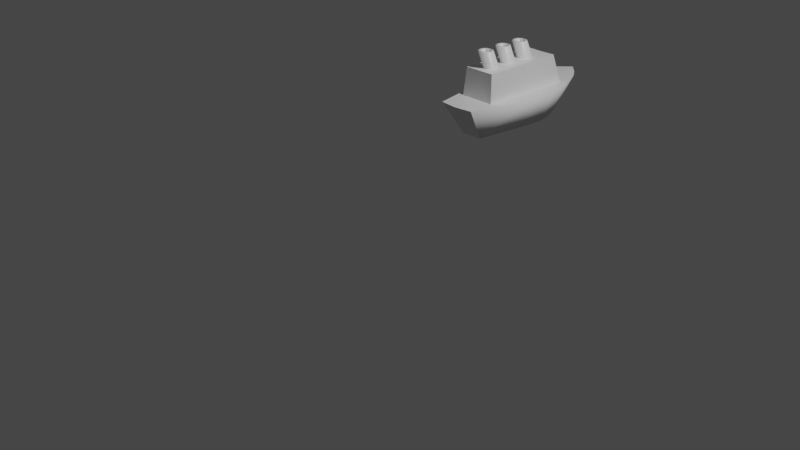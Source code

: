 # Source: ship.blend  (saved by Blender 2.81.16; exported with 4.5.12 LTS)
import bpy
from mathutils import Matrix  # noqa: F401  (used for matrix-valued properties, if any)

bpy.ops.wm.read_factory_settings(use_empty=True)
scene = bpy.context.scene
scene.name = 'Scene'

# ---- collections
col_collection = bpy.data.collections.new('Collection'); scene.collection.children.link(col_collection)

# ---- materials (node trees are filled in below, after node groups)
mat_material = bpy.data.materials.new('Material')
mat_material.alpha_threshold = 0.0
mat_material.use_transparent_shadow = False
mat_material.line_color = (0.0, 0.0, 0.0, 1.0)

# ---- material node trees
mat_material.use_nodes = True; mat_material.node_tree.nodes.clear()
_N = mat_material.node_tree.nodes; _L = mat_material.node_tree.links
n0 = _N.new('ShaderNodeOutputMaterial'); n0.name = 'Material Output'; n0.location = (300, 300)
n1 = _N.new('ShaderNodeBsdfPrincipled'); n1.name = 'Principled BSDF'; n1.location = (10, 300)
n1.distribution = 'GGX'
n1.subsurface_method = 'BURLEY'
n1.inputs[2].default_value = 0.4
n1.inputs[3].default_value = 1.45
n1.inputs[27].default_value = (0.0, 0.0, 0.0, 1.0)
n1.inputs[28].default_value = 1.0
_L.new(n1.outputs[0], n0.inputs[0])
n0.is_active_output = True

# ---- world
world_world = bpy.data.worlds.new('World'); scene.world = world_world
world_world.use_nodes = True; world_world.node_tree.nodes.clear()
_N = world_world.node_tree.nodes; _L = world_world.node_tree.links
n0 = _N.new('ShaderNodeOutputWorld'); n0.name = 'World Output'; n0.location = (300, 300)
n1 = _N.new('ShaderNodeBackground'); n1.name = 'Background'; n1.location = (10, 300)
n1.inputs[0].default_value = (0.05088, 0.05088, 0.05088, 1.0)
_L.new(n1.outputs[0], n0.inputs[0])
n0.is_active_output = True
world_world.color = (0.05088, 0.05088, 0.05088)
world_world.use_sun_shadow = False
world_world.sun_shadow_jitter_overblur = 0.0

# ---- cameras
cam_camera = bpy.data.cameras.new('Camera')
cam_camera.clip_end = 100.0
cam_camera.ortho_scale = 7.314

# ---- lights
light_light = bpy.data.lights.new('Light', 'POINT')
light_light.transmission_factor = 0.0
light_light.energy = 1000.0
light_light.shadow_soft_size = 0.1
light_light.shadow_maximum_resolution = 0.006
light_light.use_absolute_resolution = True

# ---- meshes
me_cube = bpy.data.meshes.new('Cube')
me_cube.from_pydata([(-0.3624, 1.919, 1.0), (-0.2002, 2.437, 1.0), (-0.3055, 2.189, 1.0), (-0.3539, 1.6, 1.0), (-0.1148, 2.554, 1.0), (0.0009985, 0.7771, 1.0), (1.958e-07, 2.671, 1.0), (-0.2011, 0.8003, 1.0), (-6.985e-05, 1.102, 1.0), (-0.1951, 1.102, 1.0), (-0.1978, 2.199, 1.0), (0.002566, 2.199, 1.0), (-0.1725, 2.097, 1.307), (-0.1725, 1.125, 1.309), (-0.0004396, 1.125, 1.309), (-0.0001265, 2.098, 1.303), (-0.0001029, 1.901, 1.305), (-0.05012, 1.892, 1.305), (-0.07654, 1.868, 1.305), (-0.08794, 1.826, 1.305), (-0.07785, 1.787, 1.305), (-0.04654, 1.756, 1.305), (-6.065e-05, 1.742, 1.303), (0.002983, 1.639, 1.307), (-0.04411, 1.631, 1.307), (-0.07053, 1.606, 1.307), (-0.08193, 1.565, 1.307), (-0.07184, 1.526, 1.307), (-0.04052, 1.495, 1.307), (-9.861e-05, 1.488, 1.307), (-0.0002955, 1.378, 1.307), (-0.04739, 1.369, 1.307), (-0.07381, 1.345, 1.307), (-0.08521, 1.303, 1.307), (-0.07512, 1.264, 1.307), (-0.0438, 1.233, 1.307), (-0.0002884, 1.225, 1.307), (0.0002962, 1.808, 1.503), (-0.04679, 1.8, 1.503), (-0.07321, 1.775, 1.503), (-0.08461, 1.733, 1.503), (-0.07453, 1.694, 1.503), (-0.04321, 1.664, 1.503), (0.0003034, 1.656, 1.503), (-0.0003357, 1.396, 1.505), (-0.04052, 1.403, 1.505), (-0.07184, 1.434, 1.505), (-0.08193, 1.473, 1.505), (-0.07053, 1.515, 1.505), (-0.04411, 1.539, 1.505), (-0.0003428, 1.548, 1.505), (-0.0002637, 2.343, 0.6204), (0.0001012, 1.033, 0.6204), (-0.07077, 2.275, 0.6204), (-0.211, 1.715, 0.6204), (-0.1826, 2.061, 0.6204), (-0.1209, 2.206, 0.6204), (-0.216, 1.902, 0.6204), (-0.03957, 1.692, 1.305), (0.0002783, 1.69, 1.305), (-0.06847, 1.695, 1.305), (-0.05998, 1.436, 1.305), (-0.03369, 1.432, 1.305), (-0.0001147, 1.433, 1.305), (0.0006393, 1.78, 1.503), (-0.02733, 1.775, 1.503), (-0.04302, 1.76, 1.503), (-0.0498, 1.735, 1.503), (-0.04381, 1.712, 1.503), (-0.0252, 1.694, 1.503), (0.0006435, 1.689, 1.503), (0.0006393, 1.814, 1.427), (-0.02733, 1.809, 1.427), (-0.04302, 1.795, 1.427), (-0.0498, 1.77, 1.427), (-0.04381, 1.747, 1.427), (-0.0252, 1.728, 1.427), (0.0006435, 1.724, 1.427), (1.76e-07, 1.52, 1.505), (-0.02464, 1.514, 1.505), (-0.04034, 1.5, 1.505), (-0.04711, 1.475, 1.505), (-0.04112, 1.452, 1.505), (-0.02252, 1.434, 1.505), (4.423e-06, 1.43, 1.505), (1.76e-07, 1.554, 1.429), (-0.02464, 1.549, 1.429), (-0.04034, 1.534, 1.429), (-0.04711, 1.509, 1.429), (-0.04112, 1.486, 1.429), (-0.02252, 1.468, 1.429), (4.423e-06, 1.464, 1.429), (-0.0002884, 1.134, 1.505), (-0.0438, 1.142, 1.505), (-0.07512, 1.172, 1.505), (-0.08521, 1.211, 1.505), (-0.07381, 1.253, 1.505), (-0.04739, 1.278, 1.505), (-0.0002955, 1.286, 1.505), (-0.1214, 1.035, 0.6204), (4.749e-05, 1.258, 1.505), (-0.02792, 1.253, 1.505), (-0.04362, 1.238, 1.505), (-0.05039, 1.213, 1.505), (-0.0444, 1.19, 1.505), (-0.02579, 1.172, 1.505), (5.173e-05, 1.167, 1.505), (4.749e-05, 1.292, 1.428), (-0.02792, 1.287, 1.428), (-0.04362, 1.273, 1.428), (-0.05039, 1.248, 1.428), (-0.0444, 1.225, 1.428), (-0.02579, 1.206, 1.428), (5.173e-05, 1.202, 1.428)], [], [(13, 12, 10, 9), (14, 13, 9, 8), (11, 10, 12, 15), (5, 8, 9, 7), (7, 9, 3), (0, 3, 9, 10), (0, 10, 2), (2, 10, 1), (4, 1, 10, 11), (4, 11, 6), (17, 18, 39, 38), (20, 21, 42, 41), (18, 19, 40, 39), (16, 17, 38, 37), (21, 22, 43, 42), (19, 20, 41, 40), (48, 47, 81, 80), (45, 44, 84, 83), (49, 48, 80, 79), (50, 49, 79, 78), (47, 46, 82, 81), (46, 45, 83, 82), (24, 25, 48, 49), (25, 26, 47, 48), (28, 29, 44, 45), (27, 28, 45, 46), (23, 24, 49, 50), (26, 27, 46, 47), (14, 36, 35, 13), (29, 28, 62, 63), (28, 27, 61, 62), (35, 34, 13), (34, 33, 13), (23, 59, 58, 24), (25, 24, 58, 60), (16, 15, 17), (12, 18, 17, 15), (18, 12, 19), (33, 32, 13), (13, 32, 61, 27, 26, 25, 60, 20, 19, 12), (20, 60, 58, 21), (21, 58, 59, 22), (30, 63, 62, 31), (31, 62, 61, 32), (39, 40, 67, 66), (37, 38, 65, 64), (42, 43, 70, 69), (40, 41, 68, 67), (38, 39, 66, 65), (41, 42, 69, 68), (68, 69, 76, 75), (66, 67, 74, 73), (64, 65, 72, 71), (69, 70, 77, 76), (67, 68, 75, 74), (65, 66, 73, 72), (71, 72, 73, 74, 75, 76, 77), (82, 83, 90, 89), (80, 81, 88, 87), (78, 79, 86, 85), (83, 84, 91, 90), (81, 82, 89, 88), (79, 80, 87, 86), (85, 86, 87, 88, 89, 90, 91), (96, 95, 103, 102), (93, 92, 106, 105), (97, 96, 102, 101), (98, 97, 101, 100), (95, 94, 104, 103), (94, 93, 105, 104), (31, 32, 96, 97), (32, 33, 95, 96), (35, 36, 92, 93), (34, 35, 93, 94), (30, 31, 97, 98), (33, 34, 94, 95), (104, 105, 112, 111), (102, 103, 110, 109), (100, 101, 108, 107), (105, 106, 113, 112), (103, 104, 111, 110), (101, 102, 109, 108), (107, 108, 109, 110, 111, 112, 113), (4, 53, 56, 1), (0, 57, 54, 3), (2, 55, 57, 0), (7, 99, 52, 5), (6, 51, 53, 4), (1, 56, 55, 2), (3, 54, 99, 7), (55, 56, 53, 51, 52, 99, 54, 57)])
me_cube.polygons.foreach_set('use_smooth', [0, 0, 0, 0, 0, 0, 0, 0, 0, 0, 1, 1, 1, 1, 1, 1, 1, 1, 1, 1, 1, 1, 1, 1, 1, 1, 1, 1, 0, 0, 0, 0, 0, 0, 0, 0, 0, 0, 0, 0, 0, 0, 0, 0, 1, 1, 1, 1, 1, 1, 1, 1, 1, 1, 1, 1, 1, 1, 1, 1, 1, 1, 1, 1, 1, 1, 1, 1, 1, 1, 1, 1, 1, 1, 1, 1, 1, 1, 1, 1, 1, 1, 1, 1, 1, 1, 0, 1, 1, 1, 0])
_uv = me_cube.uv_layers.new(name='UVMap')
_uv.uv.foreach_set('vector', [0.7588, 0.2091, 0.2321, 0.2094, 0.1769, 0.04277, 0.7708, 0.04146, 0.7588, 0.3023, 0.7588, 0.2091, 0.9264, 0.1968, 0.9265, 0.3024, 0.05897, 0.3076, 0.05687, 0.1991, 0.2321, 0.2094, 0.232, 0.3027, 0.7512, 0.4404, 0.7009, 0.4279, 0.659, 0.4521, 0.7109, 0.461, 0.7109, 0.461, 0.659, 0.4521, 0.5434, 0.4831, 0.4721, 0.4842, 0.5434, 0.4831, 0.659, 0.4521, 0.4045, 0.4444, 0.4721, 0.4842, 0.4045, 0.4444, 0.4104, 0.4726, 0.4104, 0.4726, 0.4045, 0.4444, 0.3465, 0.4637, 0.3112, 0.4578, 0.3465, 0.4637, 0.4045, 0.4444, 0.3536, 0.4198, 0.3112, 0.4578, 0.3536, 0.4198, 0.2674, 0.4475, 0.1769, 0.8856, 0.1609, 0.8839, 0.1463, 0.7952, 0.1603, 0.7951, 0.1248, 0.8739, 0.1054, 0.8697, 0.1007, 0.7851, 0.1158, 0.7899, 0.1609, 0.8839, 0.142, 0.8791, 0.1301, 0.7929, 0.1463, 0.7952, 0.1985, 0.8829, 0.1769, 0.8856, 0.1603, 0.7951, 0.1803, 0.7912, 0.1054, 0.8697, 0.08293, 0.8684, 0.08357, 0.7775, 0.1007, 0.7851, 0.142, 0.8791, 0.1248, 0.8739, 0.1158, 0.7899, 0.1301, 0.7929, 0.5205, 0.8091, 0.5043, 0.8059, 0.5083, 0.7891, 0.5235, 0.7922, 0.4749, 0.7966, 0.459, 0.7888, 0.4703, 0.7757, 0.481, 0.7819, 0.5347, 0.8099, 0.5205, 0.8091, 0.5235, 0.7922, 0.5364, 0.794, 0.5539, 0.8074, 0.5347, 0.8099, 0.5364, 0.794, 0.5506, 0.7951, 0.5043, 0.8059, 0.49, 0.8022, 0.4951, 0.7856, 0.5083, 0.7891, 0.49, 0.8022, 0.4749, 0.7966, 0.481, 0.7819, 0.4951, 0.7856, 0.5469, 0.9025, 0.5307, 0.8998, 0.5205, 0.8091, 0.5347, 0.8099, 0.5307, 0.8998, 0.5118, 0.8938, 0.5043, 0.8059, 0.5205, 0.8091, 0.4749, 0.8827, 0.4557, 0.8811, 0.459, 0.7888, 0.4749, 0.7966, 0.4945, 0.8878, 0.4749, 0.8827, 0.4749, 0.7966, 0.49, 0.8022, 0.5677, 0.9013, 0.5469, 0.9025, 0.5347, 0.8099, 0.5539, 0.8074, 0.5118, 0.8938, 0.4945, 0.8878, 0.49, 0.8022, 0.5043, 0.8059, 0.7588, 0.3023, 0.7046, 0.3024, 0.7003, 0.2788, 0.7588, 0.2091, 0.5624, 0.3026, 0.5585, 0.2807, 0.5927, 0.2844, 0.5921, 0.3026, 0.5585, 0.2807, 0.5419, 0.2637, 0.5905, 0.2702, 0.5927, 0.2844, 0.7003, 0.2788, 0.6836, 0.2619, 0.7588, 0.2091, 0.6836, 0.2619, 0.6624, 0.2564, 0.7588, 0.2091, 0.4803, 0.3043, 0.4527, 0.3029, 0.4519, 0.2813, 0.4848, 0.2788, 0.498, 0.2645, 0.4848, 0.2788, 0.4519, 0.2813, 0.45, 0.2656, 0.3386, 0.3027, 0.232, 0.3027, 0.3434, 0.2756, 0.2321, 0.2094, 0.3566, 0.2613, 0.3434, 0.2756, 0.232, 0.3027, 0.3566, 0.2613, 0.2321, 0.2094, 0.3793, 0.2551, 0.6624, 0.2564, 0.6397, 0.2626, 0.7588, 0.2091, 0.7588, 0.2091, 0.6397, 0.2626, 0.5905, 0.2702, 0.5419, 0.2637, 0.5207, 0.2583, 0.498, 0.2645, 0.45, 0.2656, 0.4005, 0.2606, 0.3793, 0.2551, 0.2321, 0.2094, 0.4005, 0.2606, 0.45, 0.2656, 0.4519, 0.2813, 0.4172, 0.2775, 0.4172, 0.2775, 0.4519, 0.2813, 0.4527, 0.3029, 0.4247, 0.3027, 0.622, 0.3025, 0.5921, 0.3026, 0.5927, 0.2844, 0.6265, 0.277, 0.6265, 0.277, 0.5927, 0.2844, 0.5905, 0.2702, 0.6397, 0.2626, 0.1463, 0.7952, 0.1301, 0.7929, 0.1308, 0.7748, 0.148, 0.778, 0.1803, 0.7912, 0.1603, 0.7951, 0.1619, 0.7778, 0.1794, 0.7779, 0.1007, 0.7851, 0.08357, 0.7775, 0.09379, 0.7641, 0.1061, 0.7686, 0.1301, 0.7929, 0.1158, 0.7899, 0.1189, 0.7721, 0.1308, 0.7748, 0.1603, 0.7951, 0.1463, 0.7952, 0.148, 0.778, 0.1619, 0.7778, 0.1158, 0.7899, 0.1007, 0.7851, 0.1061, 0.7686, 0.1189, 0.7721, 0.1189, 0.7721, 0.1061, 0.7686, 0.1288, 0.7309, 0.142, 0.7338, 0.148, 0.778, 0.1308, 0.7748, 0.154, 0.7346, 0.1665, 0.7347, 0.1794, 0.7779, 0.1619, 0.7778, 0.1765, 0.7354, 0.1905, 0.739, 0.1061, 0.7686, 0.09379, 0.7641, 0.1165, 0.7251, 0.1288, 0.7309, 0.1308, 0.7748, 0.1189, 0.7721, 0.142, 0.7338, 0.154, 0.7346, 0.1619, 0.7778, 0.148, 0.778, 0.1665, 0.7347, 0.1765, 0.7354, 0.1441, 0.6871, 0.1543, 0.6977, 0.1565, 0.7085, 0.1517, 0.721, 0.1422, 0.7289, 0.1288, 0.7309, 0.1165, 0.7251, 0.4951, 0.7856, 0.481, 0.7819, 0.5065, 0.7429, 0.5198, 0.7466, 0.5235, 0.7922, 0.5083, 0.7891, 0.532, 0.7482, 0.5447, 0.7491, 0.5506, 0.7951, 0.5364, 0.794, 0.555, 0.7505, 0.5677, 0.7545, 0.481, 0.7819, 0.4703, 0.7757, 0.4959, 0.737, 0.5065, 0.7429, 0.5083, 0.7891, 0.4951, 0.7856, 0.5198, 0.7466, 0.532, 0.7482, 0.5364, 0.794, 0.5235, 0.7922, 0.5447, 0.7491, 0.555, 0.7505, 0.5262, 0.6998, 0.5344, 0.7104, 0.536, 0.7216, 0.5305, 0.7341, 0.5203, 0.7416, 0.5065, 0.7429, 0.4959, 0.737, 0.3412, 0.8042, 0.3255, 0.7998, 0.3289, 0.7831, 0.3456, 0.7866, 0.2926, 0.7887, 0.2731, 0.7816, 0.2879, 0.7672, 0.2989, 0.775, 0.3577, 0.8063, 0.3412, 0.8042, 0.3456, 0.7866, 0.36, 0.7887, 0.3805, 0.8035, 0.3577, 0.8063, 0.36, 0.7887, 0.3776, 0.79, 0.3255, 0.7998, 0.3098, 0.795, 0.3144, 0.7792, 0.3289, 0.7831, 0.3098, 0.795, 0.2926, 0.7887, 0.2989, 0.775, 0.3144, 0.7792, 0.3702, 0.9086, 0.3524, 0.9055, 0.3412, 0.8042, 0.3577, 0.8063, 0.3524, 0.9055, 0.3316, 0.8987, 0.3255, 0.7998, 0.3412, 0.8042, 0.291, 0.886, 0.2682, 0.8838, 0.2731, 0.7816, 0.2926, 0.7887, 0.3126, 0.8919, 0.291, 0.886, 0.2926, 0.7887, 0.3098, 0.795, 0.3932, 0.9075, 0.3702, 0.9086, 0.3577, 0.8063, 0.3805, 0.8035, 0.3316, 0.8987, 0.3126, 0.8919, 0.3098, 0.795, 0.3255, 0.7998, 0.3144, 0.7792, 0.2989, 0.775, 0.3331, 0.7432, 0.3477, 0.7474, 0.3456, 0.7866, 0.3289, 0.7831, 0.3612, 0.7491, 0.3751, 0.75, 0.3776, 0.79, 0.36, 0.7887, 0.3889, 0.7522, 0.3994, 0.7566, 0.2989, 0.775, 0.2879, 0.7672, 0.3197, 0.7358, 0.3331, 0.7432, 0.3289, 0.7831, 0.3144, 0.7792, 0.3477, 0.7474, 0.3612, 0.7491, 0.36, 0.7887, 0.3456, 0.7866, 0.3751, 0.75, 0.3889, 0.7522, 0.3531, 0.6949, 0.3639, 0.7075, 0.3656, 0.7199, 0.3595, 0.7336, 0.3482, 0.7419, 0.3331, 0.7432, 0.3197, 0.7358, 0.3112, 0.4578, 0.3476, 0.5766, 0.3716, 0.5792, 0.3465, 0.4637, 0.4721, 0.4842, 0.4643, 0.5881, 0.5185, 0.5929, 0.5434, 0.4831, 0.4104, 0.4726, 0.4177, 0.5847, 0.4643, 0.5881, 0.4721, 0.4842, 0.7109, 0.461, 0.7211, 0.5623, 0.7531, 0.5614, 0.7512, 0.4404, 0.2674, 0.4475, 0.3202, 0.575, 0.3476, 0.5766, 0.3112, 0.4578, 0.3465, 0.4637, 0.3716, 0.5792, 0.4177, 0.5847, 0.4104, 0.4726, 0.5434, 0.4831, 0.5185, 0.5929, 0.7211, 0.5623, 0.7109, 0.461, 0.7071, 0.8333, 0.7238, 0.8715, 0.7372, 0.8895, 0.7559, 0.9074, 0.7531, 0.5614, 0.7211, 0.5623, 0.6989, 0.7421, 0.698, 0.7915])
me_cube.materials.append(mat_material)
me_cube.use_remesh_preserve_volume = False
me_cube.use_remesh_preserve_attributes = False
me_cube.use_mirror_vertex_groups = False
me_cube.update()

# ---- objects
ob_cube = bpy.data.objects.new('Cube', me_cube)
ob_light = bpy.data.objects.new('Light', light_light)
ob_camera = bpy.data.objects.new('Camera', cam_camera)

# ---- transforms, parenting, visibility, modifiers, constraints
ob_cube.location = (0.0, 0.0, 0.0)
ob_cube.lock_rotations_4d = False
ob_cube.empty_display_type = 'ARROWS'
ob_cube.lineart.crease_threshold = 0.0
_m = ob_cube.modifiers.new('Mirror', 'MIRROR')
ob_light.location = (4.076, 1.005, 5.904)
ob_light.rotation_euler = (0.6503, 0.05522, 1.866)
ob_light.lock_rotations_4d = False
ob_light.empty_display_type = 'ARROWS'
ob_light.color = (0.0, 0.0, 0.0, 0.0)
ob_light.lineart.crease_threshold = 0.0
ob_camera.location = (7.359, -6.926, 4.958)
ob_camera.rotation_euler = (1.109, 0.0, 0.8149)
ob_camera.lock_rotations_4d = False
ob_camera.empty_display_type = 'ARROWS'
ob_camera.color = (0.0, 0.0, 0.0, 0.0)
ob_camera.display_type = 'WIRE'
ob_camera.lineart.crease_threshold = 0.0

# ---- collection membership
col_collection.objects.link(ob_cube)
col_collection.objects.link(ob_light)
col_collection.objects.link(ob_camera)

# ---- scene / render settings (as saved in the file)
scene.camera = ob_camera
scene.frame_start = 1; scene.frame_end = 250; scene.frame_set(1)
scene.render.engine = 'BLENDER_EEVEE_NEXT'
scene.cycles.use_denoising = False
scene.cycles.samples = 128
scene.cycles.sampling_pattern = 'TABULATED_SOBOL'
scene.cycles.use_adaptive_sampling = False
scene.cycles.use_light_tree = False
scene.view_settings.view_transform = 'Filmic'
bpy.context.view_layer.update()
